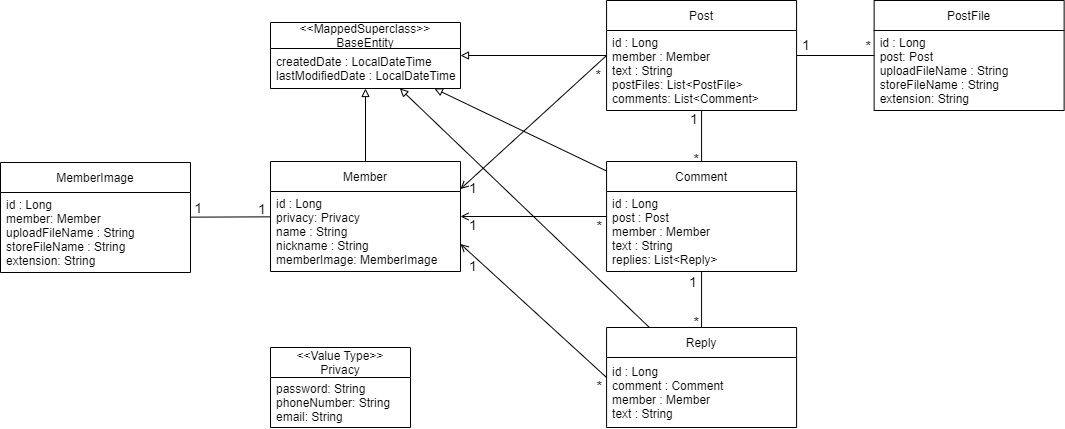

The diagram above was exported from draw.io. Its source (the exported page's mxGraphModel, read from the mxfile embedded in the PNG):
<mxGraphModel dx="1483" dy="781" grid="1" gridSize="10" guides="1" tooltips="1" connect="1" arrows="1" fold="1" page="1" pageScale="1" pageWidth="1169" pageHeight="827" math="0" shadow="0">
  <root>
    <mxCell id="WIyWlLk6GJQsqaUBKTNV-0" />
    <mxCell id="WIyWlLk6GJQsqaUBKTNV-1" parent="WIyWlLk6GJQsqaUBKTNV-0" />
    <mxCell id="3c_SbqWK2b2a7UDDbVLW-7" value="Comment" style="swimlane;fontStyle=0;childLayout=stackLayout;horizontal=1;startSize=30;horizontalStack=0;resizeParent=1;resizeParentMax=0;resizeLast=0;collapsible=1;marginBottom=0;" parent="WIyWlLk6GJQsqaUBKTNV-1" vertex="1">
      <mxGeometry x="659.08" y="364" width="190" height="110" as="geometry" />
    </mxCell>
    <mxCell id="3c_SbqWK2b2a7UDDbVLW-8" value="id : Long&#10;post : Post&#10;member : Member&#10;text : String&#10;replies: List&lt;Reply&gt;" style="text;strokeColor=none;fillColor=none;align=left;verticalAlign=middle;spacingLeft=4;spacingRight=4;overflow=hidden;points=[[0,0.5],[1,0.5]];portConstraint=eastwest;rotatable=0;" parent="3c_SbqWK2b2a7UDDbVLW-7" vertex="1">
      <mxGeometry y="30" width="190" height="80" as="geometry" />
    </mxCell>
    <mxCell id="3c_SbqWK2b2a7UDDbVLW-11" value="Member" style="swimlane;fontStyle=0;childLayout=stackLayout;horizontal=1;startSize=30;horizontalStack=0;resizeParent=1;resizeParentMax=0;resizeLast=0;collapsible=1;marginBottom=0;" parent="WIyWlLk6GJQsqaUBKTNV-1" vertex="1">
      <mxGeometry x="323" y="364" width="190" height="110" as="geometry" />
    </mxCell>
    <mxCell id="3c_SbqWK2b2a7UDDbVLW-12" value="id : Long&#10;privacy: Privacy&#10;name : String&#10;nickname : String&#10;memberImage: MemberImage" style="text;strokeColor=none;fillColor=none;align=left;verticalAlign=middle;spacingLeft=4;spacingRight=4;overflow=hidden;points=[[0,0.5],[1,0.5]];portConstraint=eastwest;rotatable=0;" parent="3c_SbqWK2b2a7UDDbVLW-11" vertex="1">
      <mxGeometry y="30" width="190" height="80" as="geometry" />
    </mxCell>
    <mxCell id="3c_SbqWK2b2a7UDDbVLW-15" value="Post" style="swimlane;fontStyle=0;childLayout=stackLayout;horizontal=1;startSize=30;horizontalStack=0;resizeParent=1;resizeParentMax=0;resizeLast=0;collapsible=1;marginBottom=0;" parent="WIyWlLk6GJQsqaUBKTNV-1" vertex="1">
      <mxGeometry x="659.08" y="203" width="190" height="110" as="geometry" />
    </mxCell>
    <mxCell id="3c_SbqWK2b2a7UDDbVLW-16" value="id : Long&#10;member : Member&#10;text : String&#10;postFiles: List&lt;PostFile&gt;&#10;comments: List&lt;Comment&gt;" style="text;strokeColor=none;fillColor=none;align=left;verticalAlign=middle;spacingLeft=4;spacingRight=4;overflow=hidden;points=[[0,0.5],[1,0.5]];portConstraint=eastwest;rotatable=0;" parent="3c_SbqWK2b2a7UDDbVLW-15" vertex="1">
      <mxGeometry y="30" width="190" height="80" as="geometry" />
    </mxCell>
    <mxCell id="3c_SbqWK2b2a7UDDbVLW-19" value="Reply" style="swimlane;fontStyle=0;childLayout=stackLayout;horizontal=1;startSize=30;horizontalStack=0;resizeParent=1;resizeParentMax=0;resizeLast=0;collapsible=1;marginBottom=0;" parent="WIyWlLk6GJQsqaUBKTNV-1" vertex="1">
      <mxGeometry x="659.08" y="530" width="190" height="100" as="geometry" />
    </mxCell>
    <mxCell id="3c_SbqWK2b2a7UDDbVLW-20" value="id : Long&#10;comment : Comment&#10;member : Member&#10;text : String" style="text;strokeColor=none;fillColor=none;align=left;verticalAlign=middle;spacingLeft=4;spacingRight=4;overflow=hidden;points=[[0,0.5],[1,0.5]];portConstraint=eastwest;rotatable=0;" parent="3c_SbqWK2b2a7UDDbVLW-19" vertex="1">
      <mxGeometry y="30" width="190" height="70" as="geometry" />
    </mxCell>
    <mxCell id="3mCKout2QOgFijA-vmB8-6" value="&lt;&lt;Value Type&gt;&gt;&#10;Privacy" style="swimlane;fontStyle=0;childLayout=stackLayout;horizontal=1;startSize=30;horizontalStack=0;resizeParent=1;resizeParentMax=0;resizeLast=0;collapsible=1;marginBottom=0;" parent="WIyWlLk6GJQsqaUBKTNV-1" vertex="1">
      <mxGeometry x="323" y="550" width="140" height="80" as="geometry" />
    </mxCell>
    <mxCell id="3mCKout2QOgFijA-vmB8-10" value="password: String&#10;phoneNumber: String&#10;email: String" style="text;strokeColor=none;fillColor=none;align=left;verticalAlign=middle;spacingLeft=4;spacingRight=4;overflow=hidden;points=[[0,0.5],[1,0.5]];portConstraint=eastwest;rotatable=0;" parent="3mCKout2QOgFijA-vmB8-6" vertex="1">
      <mxGeometry y="30" width="140" height="50" as="geometry" />
    </mxCell>
    <mxCell id="3mCKout2QOgFijA-vmB8-22" value="" style="endArrow=none;html=1;rounded=0;fontSize=14;exitX=0.5;exitY=1;exitDx=0;exitDy=0;entryX=0.5;entryY=0;entryDx=0;entryDy=0;startArrow=none;startFill=0;" parent="WIyWlLk6GJQsqaUBKTNV-1" source="3c_SbqWK2b2a7UDDbVLW-15" target="3c_SbqWK2b2a7UDDbVLW-7" edge="1">
      <mxGeometry relative="1" as="geometry">
        <mxPoint x="929.08" y="310" as="sourcePoint" />
        <mxPoint x="919.08" y="380" as="targetPoint" />
        <Array as="points" />
      </mxGeometry>
    </mxCell>
    <mxCell id="3mCKout2QOgFijA-vmB8-23" value="1" style="resizable=0;html=1;align=left;verticalAlign=bottom;fontSize=14;" parent="3mCKout2QOgFijA-vmB8-22" connectable="0" vertex="1">
      <mxGeometry x="-1" relative="1" as="geometry">
        <mxPoint x="-13" y="19" as="offset" />
      </mxGeometry>
    </mxCell>
    <mxCell id="3mCKout2QOgFijA-vmB8-24" value="*" style="resizable=0;html=1;align=right;verticalAlign=bottom;fontSize=14;" parent="3mCKout2QOgFijA-vmB8-22" connectable="0" vertex="1">
      <mxGeometry x="1" relative="1" as="geometry">
        <mxPoint x="-3" y="7" as="offset" />
      </mxGeometry>
    </mxCell>
    <mxCell id="3mCKout2QOgFijA-vmB8-25" value="" style="endArrow=none;html=1;rounded=0;fontSize=14;exitX=1;exitY=0.25;exitDx=0;exitDy=0;entryX=0;entryY=0.5;entryDx=0;entryDy=0;startArrow=open;startFill=0;" parent="WIyWlLk6GJQsqaUBKTNV-1" source="3c_SbqWK2b2a7UDDbVLW-11" target="3c_SbqWK2b2a7UDDbVLW-15" edge="1">
      <mxGeometry relative="1" as="geometry">
        <mxPoint x="763" y="350" as="sourcePoint" />
        <mxPoint x="533" y="370" as="targetPoint" />
      </mxGeometry>
    </mxCell>
    <mxCell id="3mCKout2QOgFijA-vmB8-26" value="1" style="resizable=0;html=1;align=left;verticalAlign=bottom;fontSize=14;" parent="3mCKout2QOgFijA-vmB8-25" connectable="0" vertex="1">
      <mxGeometry x="-1" relative="1" as="geometry">
        <mxPoint x="7" y="9" as="offset" />
      </mxGeometry>
    </mxCell>
    <mxCell id="3mCKout2QOgFijA-vmB8-27" value="*" style="resizable=0;html=1;align=right;verticalAlign=bottom;fontSize=14;" parent="3mCKout2QOgFijA-vmB8-25" connectable="0" vertex="1">
      <mxGeometry x="1" relative="1" as="geometry">
        <mxPoint x="-6" y="30" as="offset" />
      </mxGeometry>
    </mxCell>
    <mxCell id="3mCKout2QOgFijA-vmB8-31" value="" style="endArrow=none;html=1;rounded=0;fontSize=14;entryX=0.5;entryY=0;entryDx=0;entryDy=0;exitX=0.5;exitY=1;exitDx=0;exitDy=0;startArrow=none;startFill=0;" parent="WIyWlLk6GJQsqaUBKTNV-1" source="3c_SbqWK2b2a7UDDbVLW-7" target="3c_SbqWK2b2a7UDDbVLW-19" edge="1">
      <mxGeometry relative="1" as="geometry">
        <mxPoint x="569.08" y="430" as="sourcePoint" />
        <mxPoint x="729.08" y="430" as="targetPoint" />
      </mxGeometry>
    </mxCell>
    <mxCell id="3mCKout2QOgFijA-vmB8-32" value="1" style="resizable=0;html=1;align=left;verticalAlign=bottom;fontSize=14;" parent="3mCKout2QOgFijA-vmB8-31" connectable="0" vertex="1">
      <mxGeometry x="-1" relative="1" as="geometry">
        <mxPoint x="-14" y="21" as="offset" />
      </mxGeometry>
    </mxCell>
    <mxCell id="3mCKout2QOgFijA-vmB8-33" value="*" style="resizable=0;html=1;align=right;verticalAlign=bottom;fontSize=14;" parent="3mCKout2QOgFijA-vmB8-31" connectable="0" vertex="1">
      <mxGeometry x="1" relative="1" as="geometry">
        <mxPoint x="-3" y="5" as="offset" />
      </mxGeometry>
    </mxCell>
    <mxCell id="3mCKout2QOgFijA-vmB8-34" value="&lt;&lt;MappedSuperclass&gt;&gt;&#10;BaseEntity" style="swimlane;fontStyle=0;childLayout=stackLayout;horizontal=1;startSize=26;horizontalStack=0;resizeParent=1;resizeParentMax=0;resizeLast=0;collapsible=1;marginBottom=0;align=center;fontSize=12;" parent="WIyWlLk6GJQsqaUBKTNV-1" vertex="1">
      <mxGeometry x="323" y="225" width="190" height="66" as="geometry">
        <mxRectangle x="240" y="240" width="190" height="40" as="alternateBounds" />
      </mxGeometry>
    </mxCell>
    <mxCell id="3mCKout2QOgFijA-vmB8-35" value="createdDate : LocalDateTime&#10;lastModifiedDate : LocalDateTime" style="text;strokeColor=none;fillColor=none;spacingLeft=4;spacingRight=4;overflow=hidden;rotatable=0;points=[[0,0.5],[1,0.5]];portConstraint=eastwest;fontSize=12;" parent="3mCKout2QOgFijA-vmB8-34" vertex="1">
      <mxGeometry y="26" width="190" height="40" as="geometry" />
    </mxCell>
    <mxCell id="cAl019iKzSdsvi45ktOr-10" value="" style="endArrow=none;html=1;rounded=0;fontSize=14;exitX=1;exitY=0.75;exitDx=0;exitDy=0;entryX=0;entryY=0.5;entryDx=0;entryDy=0;startArrow=open;startFill=0;" parent="WIyWlLk6GJQsqaUBKTNV-1" source="3c_SbqWK2b2a7UDDbVLW-11" target="3c_SbqWK2b2a7UDDbVLW-19" edge="1">
      <mxGeometry relative="1" as="geometry">
        <mxPoint x="493" y="589" as="sourcePoint" />
        <mxPoint x="633" y="480" as="targetPoint" />
      </mxGeometry>
    </mxCell>
    <mxCell id="cAl019iKzSdsvi45ktOr-11" value="1" style="resizable=0;html=1;align=left;verticalAlign=bottom;fontSize=14;" parent="cAl019iKzSdsvi45ktOr-10" connectable="0" vertex="1">
      <mxGeometry x="-1" relative="1" as="geometry">
        <mxPoint x="7" y="32" as="offset" />
      </mxGeometry>
    </mxCell>
    <mxCell id="cAl019iKzSdsvi45ktOr-12" value="*" style="resizable=0;html=1;align=right;verticalAlign=bottom;fontSize=14;" parent="cAl019iKzSdsvi45ktOr-10" connectable="0" vertex="1">
      <mxGeometry x="1" relative="1" as="geometry">
        <mxPoint x="-5" y="18" as="offset" />
      </mxGeometry>
    </mxCell>
    <mxCell id="cAl019iKzSdsvi45ktOr-13" value="" style="endArrow=none;html=1;rounded=0;fontSize=14;exitX=1;exitY=0.5;exitDx=0;exitDy=0;entryX=0;entryY=0.5;entryDx=0;entryDy=0;startArrow=open;startFill=0;" parent="WIyWlLk6GJQsqaUBKTNV-1" source="3c_SbqWK2b2a7UDDbVLW-11" target="3c_SbqWK2b2a7UDDbVLW-7" edge="1">
      <mxGeometry relative="1" as="geometry">
        <mxPoint x="483" y="549" as="sourcePoint" />
        <mxPoint x="623" y="440" as="targetPoint" />
      </mxGeometry>
    </mxCell>
    <mxCell id="cAl019iKzSdsvi45ktOr-14" value="1" style="resizable=0;html=1;align=left;verticalAlign=bottom;fontSize=14;" parent="cAl019iKzSdsvi45ktOr-13" connectable="0" vertex="1">
      <mxGeometry x="-1" relative="1" as="geometry">
        <mxPoint x="7" y="19" as="offset" />
      </mxGeometry>
    </mxCell>
    <mxCell id="cAl019iKzSdsvi45ktOr-15" value="*" style="resizable=0;html=1;align=right;verticalAlign=bottom;fontSize=14;" parent="cAl019iKzSdsvi45ktOr-13" connectable="0" vertex="1">
      <mxGeometry x="1" relative="1" as="geometry">
        <mxPoint x="-4" y="20" as="offset" />
      </mxGeometry>
    </mxCell>
    <mxCell id="2rNVd0vQJ68SH8vOEtt6-0" value="PostFile" style="swimlane;fontStyle=0;childLayout=stackLayout;horizontal=1;startSize=30;horizontalStack=0;resizeParent=1;resizeParentMax=0;resizeLast=0;collapsible=1;marginBottom=0;" vertex="1" parent="WIyWlLk6GJQsqaUBKTNV-1">
      <mxGeometry x="926.63" y="203" width="190" height="110" as="geometry" />
    </mxCell>
    <mxCell id="2rNVd0vQJ68SH8vOEtt6-1" value="id : Long&#10;post: Post&#10;uploadFileName : String&#10;storeFileName : String&#10;extension: String" style="text;strokeColor=none;fillColor=none;align=left;verticalAlign=middle;spacingLeft=4;spacingRight=4;overflow=hidden;points=[[0,0.5],[1,0.5]];portConstraint=eastwest;rotatable=0;" vertex="1" parent="2rNVd0vQJ68SH8vOEtt6-0">
      <mxGeometry y="30" width="190" height="80" as="geometry" />
    </mxCell>
    <mxCell id="2rNVd0vQJ68SH8vOEtt6-9" value="MemberImage" style="swimlane;fontStyle=0;childLayout=stackLayout;horizontal=1;startSize=30;horizontalStack=0;resizeParent=1;resizeParentMax=0;resizeLast=0;collapsible=1;marginBottom=0;" vertex="1" parent="WIyWlLk6GJQsqaUBKTNV-1">
      <mxGeometry x="53" y="365" width="190" height="110" as="geometry" />
    </mxCell>
    <mxCell id="2rNVd0vQJ68SH8vOEtt6-10" value="id : Long&#10;member: Member&#10;uploadFileName : String&#10;storeFileName : String&#10;extension: String" style="text;strokeColor=none;fillColor=none;align=left;verticalAlign=middle;spacingLeft=4;spacingRight=4;overflow=hidden;points=[[0,0.5],[1,0.5]];portConstraint=eastwest;rotatable=0;" vertex="1" parent="2rNVd0vQJ68SH8vOEtt6-9">
      <mxGeometry y="30" width="190" height="80" as="geometry" />
    </mxCell>
    <mxCell id="2rNVd0vQJ68SH8vOEtt6-13" value="" style="endArrow=block;html=1;rounded=0;fontSize=12;endFill=0;" edge="1" parent="WIyWlLk6GJQsqaUBKTNV-1" source="3c_SbqWK2b2a7UDDbVLW-11" target="3mCKout2QOgFijA-vmB8-34">
      <mxGeometry width="50" height="50" relative="1" as="geometry">
        <mxPoint x="413" y="640" as="sourcePoint" />
        <mxPoint x="463" y="590" as="targetPoint" />
      </mxGeometry>
    </mxCell>
    <mxCell id="2rNVd0vQJ68SH8vOEtt6-14" value="" style="endArrow=block;html=1;rounded=0;fontSize=12;endFill=0;" edge="1" parent="WIyWlLk6GJQsqaUBKTNV-1" source="3c_SbqWK2b2a7UDDbVLW-15" target="3mCKout2QOgFijA-vmB8-34">
      <mxGeometry width="50" height="50" relative="1" as="geometry">
        <mxPoint x="427.99999999999955" y="425" as="sourcePoint" />
        <mxPoint x="427.99999999999955" y="351" as="targetPoint" />
      </mxGeometry>
    </mxCell>
    <mxCell id="2rNVd0vQJ68SH8vOEtt6-15" value="" style="endArrow=block;html=1;rounded=0;fontSize=12;endFill=0;" edge="1" parent="WIyWlLk6GJQsqaUBKTNV-1" source="3c_SbqWK2b2a7UDDbVLW-7" target="3mCKout2QOgFijA-vmB8-34">
      <mxGeometry width="50" height="50" relative="1" as="geometry">
        <mxPoint x="437.99999999999955" y="450" as="sourcePoint" />
        <mxPoint x="437.99999999999955" y="376" as="targetPoint" />
      </mxGeometry>
    </mxCell>
    <mxCell id="2rNVd0vQJ68SH8vOEtt6-16" value="" style="endArrow=block;html=1;rounded=0;fontSize=12;endFill=0;" edge="1" parent="WIyWlLk6GJQsqaUBKTNV-1" source="3c_SbqWK2b2a7UDDbVLW-19" target="3mCKout2QOgFijA-vmB8-34">
      <mxGeometry width="50" height="50" relative="1" as="geometry">
        <mxPoint x="447.99999999999955" y="460" as="sourcePoint" />
        <mxPoint x="447.99999999999955" y="386" as="targetPoint" />
      </mxGeometry>
    </mxCell>
    <mxCell id="2rNVd0vQJ68SH8vOEtt6-17" value="" style="endArrow=none;html=1;rounded=0;fontSize=14;startArrow=none;startFill=0;" edge="1" parent="WIyWlLk6GJQsqaUBKTNV-1" source="3c_SbqWK2b2a7UDDbVLW-11" target="2rNVd0vQJ68SH8vOEtt6-9">
      <mxGeometry relative="1" as="geometry">
        <mxPoint x="523" y="440" as="sourcePoint" />
        <mxPoint x="695.4499999999998" y="419" as="targetPoint" />
      </mxGeometry>
    </mxCell>
    <mxCell id="2rNVd0vQJ68SH8vOEtt6-18" value="1" style="resizable=0;html=1;align=left;verticalAlign=bottom;fontSize=14;" connectable="0" vertex="1" parent="2rNVd0vQJ68SH8vOEtt6-17">
      <mxGeometry x="-1" relative="1" as="geometry">
        <mxPoint x="-14" y="2" as="offset" />
      </mxGeometry>
    </mxCell>
    <mxCell id="2rNVd0vQJ68SH8vOEtt6-19" value="1" style="resizable=0;html=1;align=right;verticalAlign=bottom;fontSize=14;" connectable="0" vertex="1" parent="2rNVd0vQJ68SH8vOEtt6-17">
      <mxGeometry x="1" relative="1" as="geometry">
        <mxPoint x="12" y="1" as="offset" />
      </mxGeometry>
    </mxCell>
    <mxCell id="2rNVd0vQJ68SH8vOEtt6-20" value="" style="endArrow=none;html=1;rounded=0;fontSize=14;startArrow=none;startFill=0;" edge="1" parent="WIyWlLk6GJQsqaUBKTNV-1" source="3c_SbqWK2b2a7UDDbVLW-15" target="2rNVd0vQJ68SH8vOEtt6-0">
      <mxGeometry relative="1" as="geometry">
        <mxPoint x="506.63000000000005" y="435" as="sourcePoint" />
        <mxPoint x="679.0799999999998" y="414" as="targetPoint" />
      </mxGeometry>
    </mxCell>
    <mxCell id="2rNVd0vQJ68SH8vOEtt6-21" value="1" style="resizable=0;html=1;align=left;verticalAlign=bottom;fontSize=14;" connectable="0" vertex="1" parent="2rNVd0vQJ68SH8vOEtt6-20">
      <mxGeometry x="-1" relative="1" as="geometry">
        <mxPoint x="4" as="offset" />
      </mxGeometry>
    </mxCell>
    <mxCell id="2rNVd0vQJ68SH8vOEtt6-22" value="*" style="resizable=0;html=1;align=right;verticalAlign=bottom;fontSize=14;" connectable="0" vertex="1" parent="2rNVd0vQJ68SH8vOEtt6-20">
      <mxGeometry x="1" relative="1" as="geometry">
        <mxPoint x="-3" y="1" as="offset" />
      </mxGeometry>
    </mxCell>
  </root>
</mxGraphModel>